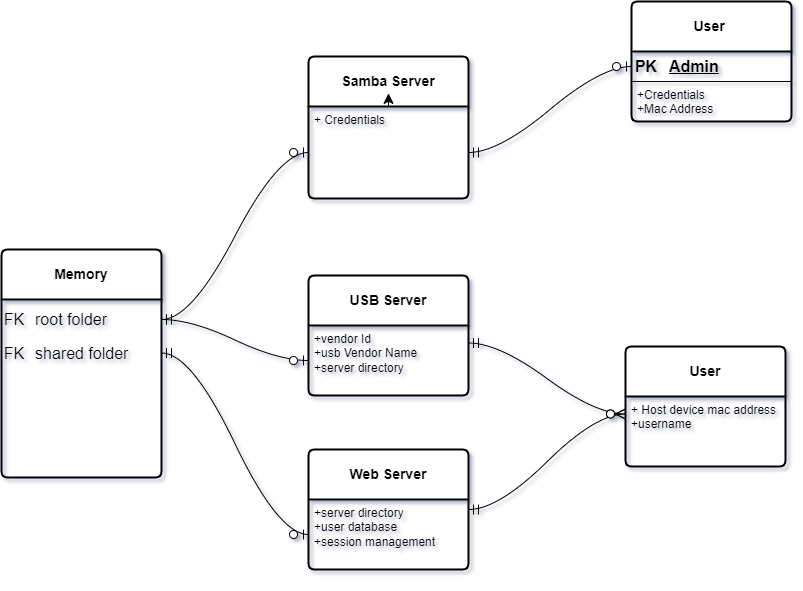

The diagram above was exported from draw.io. Its source (the exported page's mxGraphModel, read from the mxfile embedded in the PNG):
<mxGraphModel dx="1818" dy="870" grid="0" gridSize="10" guides="1" tooltips="1" connect="1" arrows="1" fold="1" page="0" pageScale="1" pageWidth="850" pageHeight="1100" math="0" shadow="0">
  <root>
    <mxCell id="0" />
    <mxCell id="1" parent="0" />
    <mxCell id="3" value="&lt;b&gt;User&lt;/b&gt;" style="swimlane;childLayout=stackLayout;horizontal=1;startSize=50;horizontalStack=0;rounded=1;fontSize=14;fontStyle=0;strokeWidth=2;resizeParent=0;resizeLast=1;shadow=0;dashed=0;align=center;arcSize=4;whiteSpace=wrap;html=1;" vertex="1" parent="1">
      <mxGeometry x="305" y="356" width="160" height="120" as="geometry" />
    </mxCell>
    <mxCell id="4" value="+ Host device mac address&lt;br&gt;+username" style="align=left;strokeColor=none;fillColor=none;spacingLeft=4;fontSize=12;verticalAlign=top;resizable=0;rotatable=0;part=1;html=1;" vertex="1" parent="3">
      <mxGeometry y="50" width="160" height="70" as="geometry" />
    </mxCell>
    <mxCell id="5" value="&lt;b&gt;User&amp;nbsp;&lt;/b&gt;" style="swimlane;childLayout=stackLayout;horizontal=1;startSize=50;horizontalStack=0;rounded=1;fontSize=14;fontStyle=0;strokeWidth=2;resizeParent=0;resizeLast=1;shadow=0;dashed=0;align=center;arcSize=4;whiteSpace=wrap;html=1;" vertex="1" parent="1">
      <mxGeometry x="311" y="11" width="160" height="120" as="geometry" />
    </mxCell>
    <mxCell id="6" value="" style="shape=table;startSize=0;container=1;collapsible=1;childLayout=tableLayout;fixedRows=1;rowLines=0;fontStyle=0;align=center;resizeLast=1;strokeColor=none;fillColor=none;collapsible=0;fontSize=16;" vertex="1" parent="5">
      <mxGeometry y="50" width="160" height="30" as="geometry" />
    </mxCell>
    <mxCell id="7" value="" style="shape=tableRow;horizontal=0;startSize=0;swimlaneHead=0;swimlaneBody=0;fillColor=none;collapsible=0;dropTarget=0;points=[[0,0.5],[1,0.5]];portConstraint=eastwest;top=0;left=0;right=0;bottom=1;fontSize=16;" vertex="1" parent="6">
      <mxGeometry width="160" height="30" as="geometry" />
    </mxCell>
    <mxCell id="8" value="PK" style="shape=partialRectangle;connectable=0;fillColor=none;top=0;left=0;bottom=0;right=0;fontStyle=1;overflow=hidden;whiteSpace=wrap;html=1;fontSize=16;" vertex="1" parent="7">
      <mxGeometry width="30" height="30" as="geometry">
        <mxRectangle width="30" height="30" as="alternateBounds" />
      </mxGeometry>
    </mxCell>
    <mxCell id="9" value="Admin" style="shape=partialRectangle;connectable=0;fillColor=none;top=0;left=0;bottom=0;right=0;align=left;spacingLeft=6;fontStyle=5;overflow=hidden;whiteSpace=wrap;html=1;fontSize=16;" vertex="1" parent="7">
      <mxGeometry x="30" width="130" height="30" as="geometry">
        <mxRectangle width="130" height="30" as="alternateBounds" />
      </mxGeometry>
    </mxCell>
    <mxCell id="10" value="+Credentials&lt;br&gt;+Mac Address" style="align=left;strokeColor=none;fillColor=none;spacingLeft=4;fontSize=12;verticalAlign=top;resizable=0;rotatable=0;part=1;html=1;" vertex="1" parent="5">
      <mxGeometry y="80" width="160" height="40" as="geometry" />
    </mxCell>
    <mxCell id="11" value="&lt;b&gt;Memory&lt;/b&gt;" style="swimlane;childLayout=stackLayout;horizontal=1;startSize=50;horizontalStack=0;rounded=1;fontSize=14;fontStyle=0;strokeWidth=2;resizeParent=0;resizeLast=1;shadow=0;dashed=0;align=center;arcSize=4;whiteSpace=wrap;html=1;" vertex="1" parent="1">
      <mxGeometry x="-319" y="259" width="160" height="228" as="geometry" />
    </mxCell>
    <mxCell id="12" value="" style="shape=table;startSize=0;container=1;collapsible=1;childLayout=tableLayout;fixedRows=1;rowLines=0;fontStyle=0;align=center;resizeLast=1;strokeColor=none;fillColor=none;collapsible=0;fontSize=16;" vertex="1" parent="11">
      <mxGeometry y="50" width="160" height="178" as="geometry" />
    </mxCell>
    <mxCell id="13" value="" style="shape=tableRow;horizontal=0;startSize=0;swimlaneHead=0;swimlaneBody=0;fillColor=none;collapsible=0;dropTarget=0;points=[[0,0.5],[1,0.5]];portConstraint=eastwest;top=0;left=0;right=0;bottom=0;fontSize=16;" vertex="1" parent="12">
      <mxGeometry width="160" height="40" as="geometry" />
    </mxCell>
    <mxCell id="14" value="FK" style="shape=partialRectangle;connectable=0;fillColor=none;top=0;left=0;bottom=0;right=0;fontStyle=0;overflow=hidden;whiteSpace=wrap;html=1;fontSize=16;" vertex="1" parent="13">
      <mxGeometry width="25.75" height="40" as="geometry">
        <mxRectangle width="25.75" height="40" as="alternateBounds" />
      </mxGeometry>
    </mxCell>
    <mxCell id="15" value="root folder" style="shape=partialRectangle;connectable=0;fillColor=none;top=0;left=0;bottom=0;right=0;align=left;spacingLeft=6;fontStyle=0;overflow=hidden;whiteSpace=wrap;html=1;fontSize=16;" vertex="1" parent="13">
      <mxGeometry x="25.75" width="134.25" height="40" as="geometry">
        <mxRectangle width="134.25" height="40" as="alternateBounds" />
      </mxGeometry>
    </mxCell>
    <mxCell id="16" value="" style="shape=tableRow;horizontal=0;startSize=0;swimlaneHead=0;swimlaneBody=0;fillColor=none;collapsible=0;dropTarget=0;points=[[0,0.5],[1,0.5]];portConstraint=eastwest;top=0;left=0;right=0;bottom=0;fontSize=16;" vertex="1" parent="12">
      <mxGeometry y="40" width="160" height="27" as="geometry" />
    </mxCell>
    <mxCell id="17" value="FK" style="shape=partialRectangle;connectable=0;fillColor=none;top=0;left=0;bottom=0;right=0;fontStyle=0;overflow=hidden;whiteSpace=wrap;html=1;fontSize=16;" vertex="1" parent="16">
      <mxGeometry width="25.75" height="27" as="geometry">
        <mxRectangle width="25.75" height="27" as="alternateBounds" />
      </mxGeometry>
    </mxCell>
    <mxCell id="18" value="shared folder&amp;nbsp;" style="shape=partialRectangle;connectable=0;fillColor=none;top=0;left=0;bottom=0;right=0;align=left;spacingLeft=6;fontStyle=0;overflow=hidden;whiteSpace=wrap;html=1;fontSize=16;" vertex="1" parent="16">
      <mxGeometry x="25.75" width="134.25" height="27" as="geometry">
        <mxRectangle width="134.25" height="27" as="alternateBounds" />
      </mxGeometry>
    </mxCell>
    <mxCell id="19" value="Web Server" style="swimlane;childLayout=stackLayout;horizontal=1;startSize=50;horizontalStack=0;rounded=1;fontSize=14;fontStyle=1;strokeWidth=2;resizeParent=0;resizeLast=1;shadow=0;dashed=0;align=center;arcSize=4;whiteSpace=wrap;html=1;" vertex="1" parent="1">
      <mxGeometry x="-12" y="459" width="160" height="120" as="geometry" />
    </mxCell>
    <mxCell id="20" value="+server directory&amp;nbsp;&lt;br&gt;+user database&amp;nbsp;&lt;br&gt;+session management&amp;nbsp;" style="align=left;strokeColor=none;fillColor=none;spacingLeft=4;fontSize=12;verticalAlign=top;resizable=0;rotatable=0;part=1;html=1;" vertex="1" parent="19">
      <mxGeometry y="50" width="160" height="70" as="geometry" />
    </mxCell>
    <mxCell id="2" style="edgeStyle=none;curved=1;rounded=0;orthogonalLoop=1;jettySize=auto;html=1;fontSize=12;startSize=8;endSize=8;" edge="1" source="20" target="19" parent="19">
      <mxGeometry relative="1" as="geometry" />
    </mxCell>
    <mxCell id="21" value="Samba Server" style="swimlane;childLayout=stackLayout;horizontal=1;startSize=50;horizontalStack=0;rounded=1;fontSize=14;fontStyle=1;strokeWidth=2;resizeParent=0;resizeLast=1;shadow=0;dashed=0;align=center;arcSize=4;whiteSpace=wrap;html=1;" vertex="1" parent="1">
      <mxGeometry x="-12" y="66" width="160" height="142" as="geometry" />
    </mxCell>
    <mxCell id="22" value="+ Credentials&lt;br&gt;" style="align=left;strokeColor=none;fillColor=none;spacingLeft=4;fontSize=12;verticalAlign=top;resizable=0;rotatable=0;part=1;html=1;" vertex="1" parent="21">
      <mxGeometry y="50" width="160" height="92" as="geometry" />
    </mxCell>
    <mxCell id="23" style="edgeStyle=none;curved=1;rounded=0;orthogonalLoop=1;jettySize=auto;html=1;entryX=0.5;entryY=-0.143;entryDx=0;entryDy=0;entryPerimeter=0;fontSize=12;startSize=8;endSize=8;" edge="1" parent="21" source="22" target="22">
      <mxGeometry relative="1" as="geometry" />
    </mxCell>
    <mxCell id="24" value="USB Server" style="swimlane;childLayout=stackLayout;horizontal=1;startSize=50;horizontalStack=0;rounded=1;fontSize=14;fontStyle=1;strokeWidth=2;resizeParent=0;resizeLast=1;shadow=0;dashed=0;align=center;arcSize=4;whiteSpace=wrap;html=1;" vertex="1" parent="1">
      <mxGeometry x="-12" y="285" width="160" height="120" as="geometry" />
    </mxCell>
    <mxCell id="25" value="+vendor Id&amp;nbsp;&lt;br&gt;+usb Vendor Name&amp;nbsp;&lt;br&gt;+server directory&amp;nbsp;" style="align=left;strokeColor=none;fillColor=none;spacingLeft=4;fontSize=12;verticalAlign=top;resizable=0;rotatable=0;part=1;html=1;" vertex="1" parent="24">
      <mxGeometry y="50" width="160" height="70" as="geometry" />
    </mxCell>
    <mxCell id="26" value="" style="edgeStyle=entityRelationEdgeStyle;fontSize=12;html=1;endArrow=ERzeroToMany;startArrow=ERmandOne;rounded=0;startSize=8;endSize=8;curved=1;exitX=1;exitY=0.25;exitDx=0;exitDy=0;entryX=0;entryY=0.25;entryDx=0;entryDy=0;" edge="1" source="25" target="4" parent="1">
      <mxGeometry width="100" height="100" relative="1" as="geometry">
        <mxPoint x="211" y="340" as="sourcePoint" />
        <mxPoint x="311" y="240" as="targetPoint" />
      </mxGeometry>
    </mxCell>
    <mxCell id="27" value="" style="edgeStyle=entityRelationEdgeStyle;fontSize=12;html=1;endArrow=ERzeroToOne;startArrow=ERmandOne;rounded=0;startSize=8;endSize=8;curved=1;exitX=1;exitY=0.5;exitDx=0;exitDy=0;entryX=0;entryY=0.5;entryDx=0;entryDy=0;" edge="1" source="22" target="7" parent="1">
      <mxGeometry width="100" height="100" relative="1" as="geometry">
        <mxPoint x="39" y="480" as="sourcePoint" />
        <mxPoint x="139" y="380" as="targetPoint" />
      </mxGeometry>
    </mxCell>
    <mxCell id="28" value="" style="edgeStyle=entityRelationEdgeStyle;fontSize=12;html=1;endArrow=ERzeroToOne;startArrow=ERmandOne;rounded=0;startSize=8;endSize=8;curved=1;exitX=1;exitY=0.5;exitDx=0;exitDy=0;entryX=0;entryY=0.5;entryDx=0;entryDy=0;" edge="1" source="13" target="22" parent="1">
      <mxGeometry width="100" height="100" relative="1" as="geometry">
        <mxPoint x="39" y="403" as="sourcePoint" />
        <mxPoint x="139" y="303" as="targetPoint" />
      </mxGeometry>
    </mxCell>
    <mxCell id="29" value="" style="edgeStyle=entityRelationEdgeStyle;fontSize=12;html=1;endArrow=ERzeroToOne;startArrow=ERmandOne;rounded=0;startSize=8;endSize=8;curved=1;exitX=1;exitY=0.5;exitDx=0;exitDy=0;entryX=0;entryY=0.5;entryDx=0;entryDy=0;" edge="1" source="16" target="20" parent="1">
      <mxGeometry width="100" height="100" relative="1" as="geometry">
        <mxPoint x="39" y="403" as="sourcePoint" />
        <mxPoint x="139" y="303" as="targetPoint" />
      </mxGeometry>
    </mxCell>
    <mxCell id="30" value="" style="edgeStyle=entityRelationEdgeStyle;fontSize=12;html=1;endArrow=ERzeroToOne;startArrow=ERmandOne;rounded=0;startSize=8;endSize=8;curved=1;exitX=1;exitY=0.5;exitDx=0;exitDy=0;" edge="1" source="13" target="25" parent="1">
      <mxGeometry width="100" height="100" relative="1" as="geometry">
        <mxPoint x="39" y="403" as="sourcePoint" />
        <mxPoint x="139" y="303" as="targetPoint" />
      </mxGeometry>
    </mxCell>
    <mxCell id="31" value="" style="edgeStyle=entityRelationEdgeStyle;fontSize=12;html=1;endArrow=ERzeroToMany;startArrow=ERmandOne;rounded=0;startSize=8;endSize=8;curved=1;entryX=0;entryY=0.25;entryDx=0;entryDy=0;" edge="1" source="19" target="4" parent="1">
      <mxGeometry width="100" height="100" relative="1" as="geometry">
        <mxPoint x="39" y="403" as="sourcePoint" />
        <mxPoint x="139" y="303" as="targetPoint" />
      </mxGeometry>
    </mxCell>
  </root>
</mxGraphModel>